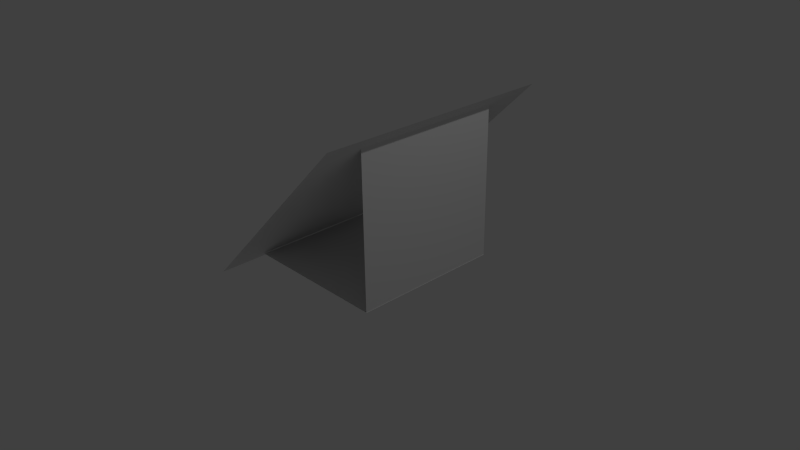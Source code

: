 # Source: stairs.blend  (saved by Blender 2.72.0; exported with 4.5.12 LTS)
import bpy
from mathutils import Matrix  # noqa: F401  (used for matrix-valued properties, if any)

bpy.ops.wm.read_factory_settings(use_empty=True)
scene = bpy.context.scene
scene.name = 'Scene'

# ---- collections
col_collection_1 = bpy.data.collections.new('Collection 1'); scene.collection.children.link(col_collection_1)

# ---- world
world_world = bpy.data.worlds.new('World'); scene.world = world_world
world_world.color = (0.05088, 0.05088, 0.05088)
world_world.use_sun_shadow = False
world_world.sun_shadow_jitter_overblur = 0.0
world_world.cycles.sampling_method = 'MANUAL'
world_world.cycles.sample_map_resolution = 256

# ---- cameras
cam_camera = bpy.data.cameras.new('Camera')
cam_camera.clip_end = 100.0
cam_camera.lens = 35.0
cam_camera.sensor_width = 32.0
cam_camera.sensor_height = 18.0
cam_camera.ortho_scale = 7.314
cam_camera.dof.focus_distance = 0.0
cam_camera.dof.aperture_fstop = 128.0

# ---- lights
light_lamp = bpy.data.lights.new('Lamp', 'POINT')
light_lamp.transmission_factor = 0.0
light_lamp.cutoff_distance = 30.0
light_lamp.energy = 100.0
light_lamp.shadow_buffer_clip_start = 1.001
light_lamp.shadow_soft_size = 0.1
light_lamp.shadow_maximum_resolution = 0.006
light_lamp.use_absolute_resolution = True
light_lamp.cycles.use_multiple_importance_sampling = False

# ---- meshes
me_plane = bpy.data.meshes.new('Plane')
me_plane.from_pydata([(-1.0, -1.0, 0.0), (1.0, -1.0, 0.0), (-1.0, 1.0, 0.0), (1.0, 1.0, 0.0)], [], [(0, 1, 3, 2)])
me_plane.use_remesh_preserve_volume = False
me_plane.use_remesh_preserve_attributes = False
me_plane.use_mirror_vertex_groups = False
me_plane.update()
me_plane_001 = bpy.data.meshes.new('Plane.001')
me_plane_001.from_pydata([(-1.0, -1.0, 0.0), (1.0, -1.0, 0.0), (-1.0, 1.0, 0.0), (1.0, 1.0, 0.0)], [], [(0, 1, 3, 2)])
me_plane_001.use_remesh_preserve_volume = False
me_plane_001.use_remesh_preserve_attributes = False
me_plane_001.use_mirror_vertex_groups = False
me_plane_001.update()
me_plane_002 = bpy.data.meshes.new('Plane.002')
me_plane_002.from_pydata([(-1.0, -1.0, 0.0), (1.0, -1.0, 0.0), (-1.0, 1.0, 0.0), (1.0, 1.0, 0.0)], [], [(0, 1, 3, 2)])
me_plane_002.use_remesh_preserve_volume = False
me_plane_002.use_remesh_preserve_attributes = False
me_plane_002.use_mirror_vertex_groups = False
me_plane_002.update()

# ---- objects
ob_plane = bpy.data.objects.new('Plane', me_plane)
ob_lamp = bpy.data.objects.new('Lamp', light_lamp)
ob_camera = bpy.data.objects.new('Camera', cam_camera)
ob_plane_001 = bpy.data.objects.new('Plane.001', me_plane_001)
ob_plane_002 = bpy.data.objects.new('Plane.002', me_plane_002)

# ---- transforms, parenting, visibility, modifiers, constraints
ob_plane.location = (0.0, 0.0, 0.0)
ob_plane.lineart.crease_threshold = 0.0
ob_lamp.location = (4.076, 1.005, 5.904)
ob_lamp.rotation_euler = (0.6503, 0.05522, 1.866)
ob_lamp.lock_rotations_4d = False
ob_lamp.empty_display_type = 'ARROWS'
ob_lamp.color = (0.0, 0.0, 0.0, 0.0)
ob_lamp.lineart.crease_threshold = 0.0
ob_camera.location = (7.481, -6.508, 5.344)
ob_camera.rotation_euler = (1.109, 0.01082, 0.8149)
ob_camera.lock_rotations_4d = False
ob_camera.empty_display_type = 'ARROWS'
ob_camera.color = (0.0, 0.0, 0.0, 0.0)
ob_camera.display_type = 'WIRE'
ob_camera.lineart.crease_threshold = 0.0
ob_plane_001.location = (0.9938, 0.0, 1.0)
ob_plane_001.rotation_euler = (-0.09333, -1.571, 0.09333)
ob_plane_001.lineart.crease_threshold = 0.0
ob_plane_002.location = (0.04393, 0.0, 1.05)
ob_plane_002.rotation_euler = (2.649e-07, -0.7851, -6.397e-07)
ob_plane_002.scale = (1.582, 1.582, 1.582)
ob_plane_002.lineart.crease_threshold = 0.0

# ---- collection membership
col_collection_1.objects.link(ob_plane)
col_collection_1.objects.link(ob_lamp)
col_collection_1.objects.link(ob_camera)
col_collection_1.objects.link(ob_plane_001)
col_collection_1.objects.link(ob_plane_002)

# ---- scene / render settings (as saved in the file)
scene.camera = ob_camera
scene.frame_start = 1; scene.frame_end = 250; scene.frame_set(1)
scene.render.engine = 'BLENDER_EEVEE_NEXT'
scene.render.resolution_percentage = 50
scene.render.dither_intensity = 0.0
scene.cycles.use_denoising = False
scene.cycles.samples = 10
scene.cycles.sampling_pattern = 'TABULATED_SOBOL'
scene.cycles.light_sampling_threshold = 0.0
scene.cycles.use_adaptive_sampling = False
scene.cycles.use_light_tree = False
scene.cycles.blur_glossy = 0.0
scene.cycles.pixel_filter_type = 'GAUSSIAN'
scene.cycles.sample_clamp_indirect = 0.0
scene.view_settings.view_transform = 'Standard'
bpy.context.view_layer.update()
